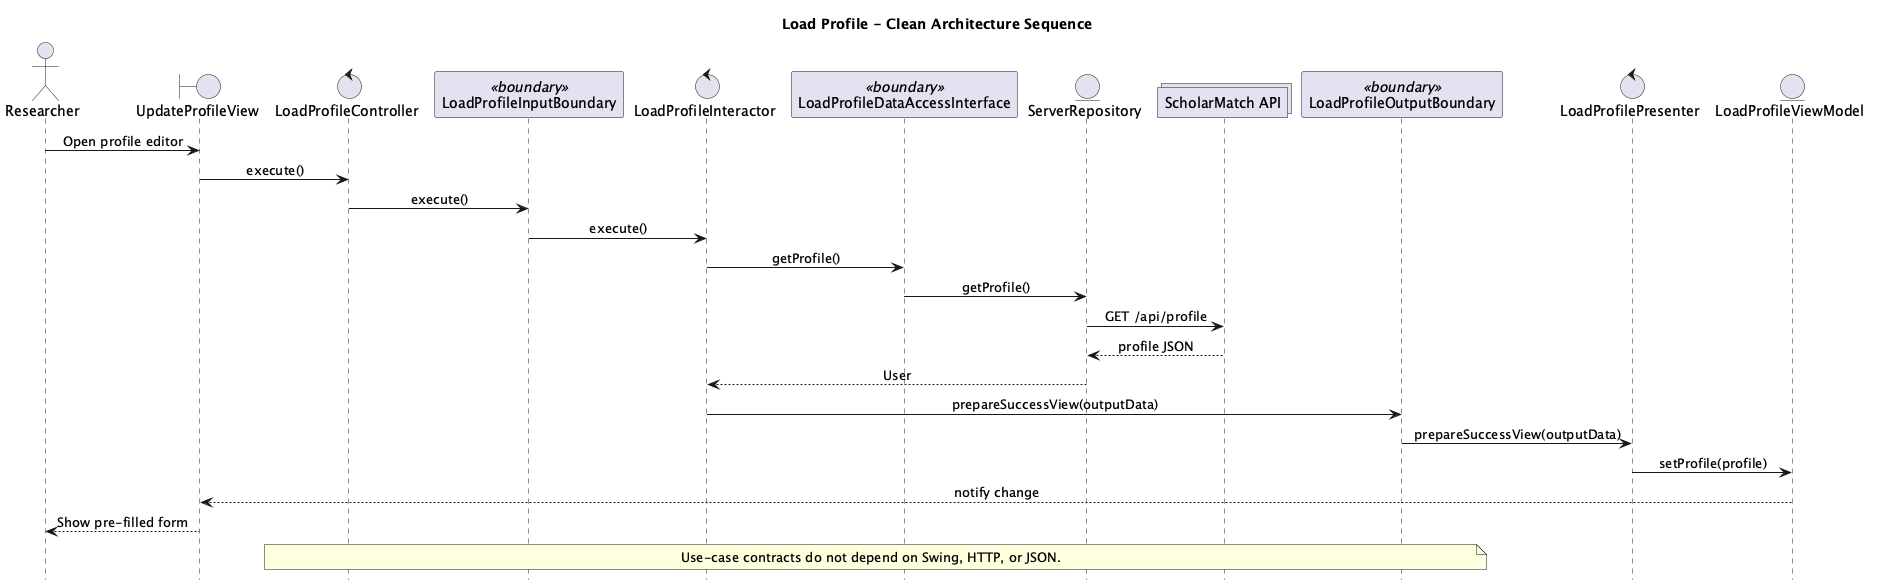

The diagram above was rendered by PlantUML. Its source (embedded in the PNG):
@startuml
title Load Profile - Clean Architecture Sequence
hide footbox
skinparam shadowing false
skinparam sequenceMessageAlign center

actor Researcher
boundary UpdateProfileView
control LoadProfileController
participant LoadProfileInputBoundary <<boundary>>
control LoadProfileInteractor
participant LoadProfileDataAccessInterface <<boundary>>
entity ServerRepository
collections "ScholarMatch API" as Server
participant LoadProfileOutputBoundary <<boundary>>
control LoadProfilePresenter
entity LoadProfileViewModel

Researcher -> UpdateProfileView: Open profile editor
UpdateProfileView -> LoadProfileController: execute()
LoadProfileController -> LoadProfileInputBoundary: execute()
LoadProfileInputBoundary -> LoadProfileInteractor: execute()
LoadProfileInteractor -> LoadProfileDataAccessInterface: getProfile()
LoadProfileDataAccessInterface -> ServerRepository: getProfile()
ServerRepository -> Server: GET /api/profile
Server --> ServerRepository: profile JSON
ServerRepository --> LoadProfileInteractor: User
LoadProfileInteractor -> LoadProfileOutputBoundary: prepareSuccessView(outputData)
LoadProfileOutputBoundary -> LoadProfilePresenter: prepareSuccessView(outputData)
LoadProfilePresenter -> LoadProfileViewModel: setProfile(profile)
LoadProfileViewModel --> UpdateProfileView: notify change
UpdateProfileView --> Researcher: Show pre-filled form

note over LoadProfileController, LoadProfileOutputBoundary
Use-case contracts do not depend on Swing, HTTP, or JSON.
end note
@enduml